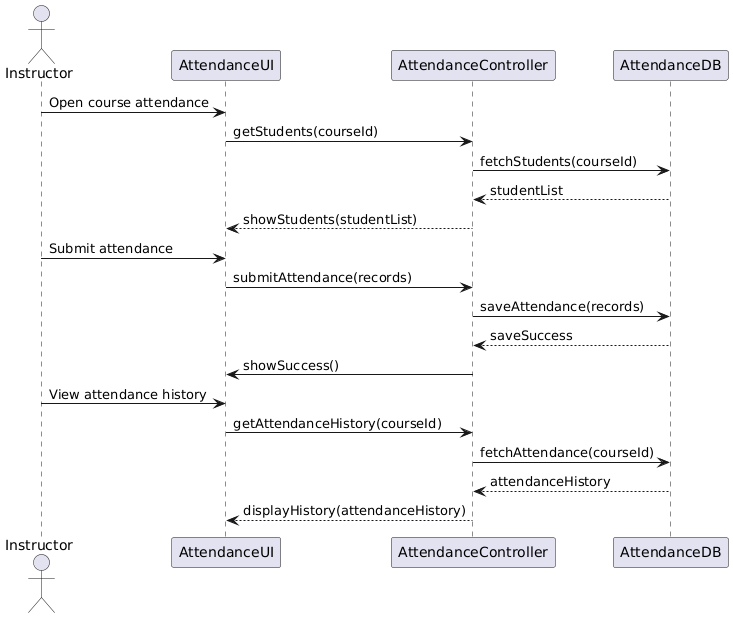

The diagram above was rendered by PlantUML. Its source (embedded in the PNG):
@startuml
actor Instructor
participant AttendanceUI
participant AttendanceController
participant AttendanceDB

Instructor -> AttendanceUI : Open course attendance
AttendanceUI -> AttendanceController : getStudents(courseId)

AttendanceController -> AttendanceDB : fetchStudents(courseId)
AttendanceDB --> AttendanceController : studentList

AttendanceController --> AttendanceUI : showStudents(studentList)

Instructor -> AttendanceUI : Submit attendance
AttendanceUI -> AttendanceController : submitAttendance(records)

AttendanceController -> AttendanceDB : saveAttendance(records)
AttendanceDB --> AttendanceController : saveSuccess

AttendanceController -> AttendanceUI : showSuccess()

Instructor -> AttendanceUI : View attendance history
AttendanceUI -> AttendanceController : getAttendanceHistory(courseId)

AttendanceController -> AttendanceDB : fetchAttendance(courseId)
AttendanceDB --> AttendanceController : attendanceHistory

AttendanceController --> AttendanceUI : displayHistory(attendanceHistory)
@enduml